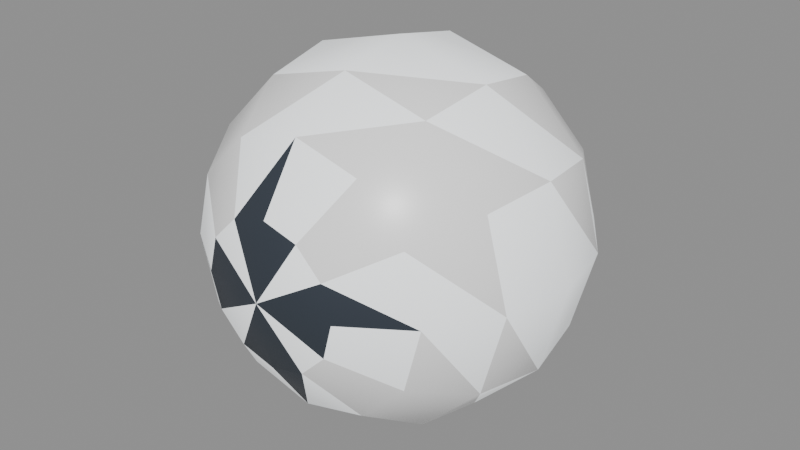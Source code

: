 # Source: sphere-v1.blend  (saved by Blender 4.0.36; exported with 4.5.12 LTS)
import bpy
from mathutils import Matrix  # noqa: F401  (used for matrix-valued properties, if any)

bpy.ops.wm.read_factory_settings(use_empty=True)
scene = bpy.context.scene
scene.name = 'Scene'

# ---- materials (node trees are filled in below, after node groups)
mat_mat_charcoal = bpy.data.materials.new('mat/charcoal')
mat_mat_charcoal.use_backface_culling = True
mat_mat_charcoal.use_transparent_shadow = False
mat_mat_charcoal.diffuse_color = (0.035, 0.045, 0.06, 1.0)
mat_mat_white = bpy.data.materials.new('mat/white')
mat_mat_white.use_backface_culling = True
mat_mat_white.use_transparent_shadow = False
mat_mat_white.diffuse_color = (0.95, 0.98, 1.0, 1.0)
mat_mat_tint_base = bpy.data.materials.new('mat/tint_base')
mat_mat_tint_base.use_backface_culling = True
mat_mat_tint_base.use_transparent_shadow = False
mat_mat_tint_base.diffuse_color = (0.92, 0.92, 0.92, 1.0)

# ---- material node trees
mat_mat_charcoal.use_nodes = True; mat_mat_charcoal.node_tree.nodes.clear()
_N = mat_mat_charcoal.node_tree.nodes; _L = mat_mat_charcoal.node_tree.links
n0 = _N.new('ShaderNodeBsdfPrincipled'); n0.name = 'Principled BSDF'; n0.location = (10, 300)
n0.inputs[0].default_value = (0.035, 0.045, 0.06, 1.0)
n0.inputs[2].default_value = 0.43
n0.inputs[3].default_value = 1.45
n0.inputs[27].default_value = (0.035, 0.045, 0.06, 1.0)
n1 = _N.new('ShaderNodeOutputMaterial'); n1.name = 'Material Output'; n1.location = (300, 300)
_L.new(n0.outputs[0], n1.inputs[0])
n1.is_active_output = True
mat_mat_white.use_nodes = True; mat_mat_white.node_tree.nodes.clear()
_N = mat_mat_white.node_tree.nodes; _L = mat_mat_white.node_tree.links
n0 = _N.new('ShaderNodeBsdfPrincipled'); n0.name = 'Principled BSDF'; n0.location = (10, 300)
n0.inputs[0].default_value = (0.95, 0.98, 1.0, 1.0)
n0.inputs[2].default_value = 0.3
n0.inputs[3].default_value = 1.45
n0.inputs[27].default_value = (0.95, 0.98, 1.0, 1.0)
n0.inputs[28].default_value = 0.45
n1 = _N.new('ShaderNodeOutputMaterial'); n1.name = 'Material Output'; n1.location = (300, 300)
_L.new(n0.outputs[0], n1.inputs[0])
n1.is_active_output = True
mat_mat_tint_base.use_nodes = True; mat_mat_tint_base.node_tree.nodes.clear()
_N = mat_mat_tint_base.node_tree.nodes; _L = mat_mat_tint_base.node_tree.links
n0 = _N.new('ShaderNodeBsdfPrincipled'); n0.name = 'Principled BSDF'; n0.location = (10, 300)
n0.inputs[0].default_value = (0.92, 0.92, 0.92, 1.0)
n0.inputs[2].default_value = 0.34
n0.inputs[3].default_value = 1.45
n0.inputs[27].default_value = (0.92, 0.92, 0.92, 1.0)
n0.inputs[28].default_value = 0.08
n1 = _N.new('ShaderNodeOutputMaterial'); n1.name = 'Material Output'; n1.location = (300, 300)
_L.new(n0.outputs[0], n1.inputs[0])
n1.is_active_output = True

# ---- meshes
me_athlete_marker_sphere_v1_mesh = bpy.data.meshes.new('athlete-marker/sphere-v1/mesh')
me_athlete_marker_sphere_v1_mesh.from_pydata([(0.0, 0.09, 0.0), (0.03444, 0.08315, 0.0), (0.02983, 0.08315, 0.01722), (0.01722, 0.08315, 0.02983), (2.109e-18, 0.08315, 0.03444), (-0.01722, 0.08315, 0.02983), (-0.02983, 0.08315, 0.01722), (-0.03444, 0.08315, 4.218e-18), (-0.02983, 0.08315, -0.01722), (-0.01722, 0.08315, -0.02983), (-6.327e-18, 0.08315, -0.03444), (0.01722, 0.08315, -0.02983), (0.02983, 0.08315, -0.01722), (0.06364, 0.06364, 0.0), (0.05511, 0.06364, 0.03182), (0.03182, 0.06364, 0.05511), (3.897e-18, 0.06364, 0.06364), (-0.03182, 0.06364, 0.05511), (-0.05511, 0.06364, 0.03182), (-0.06364, 0.06364, 7.794e-18), (-0.05511, 0.06364, -0.03182), (-0.03182, 0.06364, -0.05511), (-1.169e-17, 0.06364, -0.06364), (0.03182, 0.06364, -0.05511), (0.05511, 0.06364, -0.03182), (0.08315, 0.03444, 0.0), (0.07201, 0.03444, 0.04157), (0.04157, 0.03444, 0.07201), (5.091e-18, 0.03444, 0.08315), (-0.04157, 0.03444, 0.07201), (-0.07201, 0.03444, 0.04157), (-0.08315, 0.03444, 1.018e-17), (-0.07201, 0.03444, -0.04157), (-0.04157, 0.03444, -0.07201), (-1.527e-17, 0.03444, -0.08315), (0.04157, 0.03444, -0.07201), (0.07201, 0.03444, -0.04157), (0.09, 5.511e-18, 0.0), (0.07794, 5.511e-18, 0.045), (0.045, 5.511e-18, 0.07794), (5.511e-18, 5.511e-18, 0.09), (-0.045, 5.511e-18, 0.07794), (-0.07794, 5.511e-18, 0.045), (-0.09, 5.511e-18, 1.102e-17), (-0.07794, 5.511e-18, -0.045), (-0.045, 5.511e-18, -0.07794), (-1.653e-17, 5.511e-18, -0.09), (0.045, 5.511e-18, -0.07794), (0.07794, 5.511e-18, -0.045), (0.08315, -0.03444, 0.0), (0.07201, -0.03444, 0.04157), (0.04157, -0.03444, 0.07201), (5.091e-18, -0.03444, 0.08315), (-0.04157, -0.03444, 0.07201), (-0.07201, -0.03444, 0.04157), (-0.08315, -0.03444, 1.018e-17), (-0.07201, -0.03444, -0.04157), (-0.04157, -0.03444, -0.07201), (-1.527e-17, -0.03444, -0.08315), (0.04157, -0.03444, -0.07201), (0.07201, -0.03444, -0.04157), (0.06364, -0.06364, 0.0), (0.05511, -0.06364, 0.03182), (0.03182, -0.06364, 0.05511), (3.897e-18, -0.06364, 0.06364), (-0.03182, -0.06364, 0.05511), (-0.05511, -0.06364, 0.03182), (-0.06364, -0.06364, 7.794e-18), (-0.05511, -0.06364, -0.03182), (-0.03182, -0.06364, -0.05511), (-1.169e-17, -0.06364, -0.06364), (0.03182, -0.06364, -0.05511), (0.05511, -0.06364, -0.03182), (0.03444, -0.08315, 0.0), (0.02983, -0.08315, 0.01722), (0.01722, -0.08315, 0.02983), (2.109e-18, -0.08315, 0.03444), (-0.01722, -0.08315, 0.02983), (-0.02983, -0.08315, 0.01722), (-0.03444, -0.08315, 4.218e-18), (-0.02983, -0.08315, -0.01722), (-0.01722, -0.08315, -0.02983), (-6.327e-18, -0.08315, -0.03444), (0.01722, -0.08315, -0.02983), (0.02983, -0.08315, -0.01722), (0.0, -0.09, 0.0)], [], [(0, 2, 1), (0, 3, 2), (0, 4, 3), (0, 5, 4), (0, 6, 5), (0, 7, 6), (0, 8, 7), (0, 9, 8), (0, 10, 9), (0, 11, 10), (0, 12, 11), (0, 1, 12), (1, 14, 13), (1, 2, 14), (2, 15, 14), (2, 3, 15), (3, 16, 15), (3, 4, 16), (4, 17, 16), (4, 5, 17), (5, 18, 17), (5, 6, 18), (6, 19, 18), (6, 7, 19), (7, 20, 19), (7, 8, 20), (8, 21, 20), (8, 9, 21), (9, 22, 21), (9, 10, 22), (10, 23, 22), (10, 11, 23), (11, 24, 23), (11, 12, 24), (12, 13, 24), (12, 1, 13), (13, 26, 25), (13, 14, 26), (14, 27, 26), (14, 15, 27), (15, 28, 27), (15, 16, 28), (16, 29, 28), (16, 17, 29), (17, 30, 29), (17, 18, 30), (18, 31, 30), (18, 19, 31), (19, 32, 31), (19, 20, 32), (20, 33, 32), (20, 21, 33), (21, 34, 33), (21, 22, 34), (22, 35, 34), (22, 23, 35), (23, 36, 35), (23, 24, 36), (24, 25, 36), (24, 13, 25), (25, 38, 37), (25, 26, 38), (26, 39, 38), (26, 27, 39), (27, 40, 39), (27, 28, 40), (28, 41, 40), (28, 29, 41), (29, 42, 41), (29, 30, 42), (30, 43, 42), (30, 31, 43), (31, 44, 43), (31, 32, 44), (32, 45, 44), (32, 33, 45), (33, 46, 45), (33, 34, 46), (34, 47, 46), (34, 35, 47), (35, 48, 47), (35, 36, 48), (36, 37, 48), (36, 25, 37), (37, 50, 49), (37, 38, 50), (38, 51, 50), (38, 39, 51), (39, 52, 51), (39, 40, 52), (40, 53, 52), (40, 41, 53), (41, 54, 53), (41, 42, 54), (42, 55, 54), (42, 43, 55), (43, 56, 55), (43, 44, 56), (44, 57, 56), (44, 45, 57), (45, 58, 57), (45, 46, 58), (46, 59, 58), (46, 47, 59), (47, 60, 59), (47, 48, 60), (48, 49, 60), (48, 37, 49), (49, 62, 61), (49, 50, 62), (50, 63, 62), (50, 51, 63), (51, 64, 63), (51, 52, 64), (52, 65, 64), (52, 53, 65), (53, 66, 65), (53, 54, 66), (54, 67, 66), (54, 55, 67), (55, 68, 67), (55, 56, 68), (56, 69, 68), (56, 57, 69), (57, 70, 69), (57, 58, 70), (58, 71, 70), (58, 59, 71), (59, 72, 71), (59, 60, 72), (60, 61, 72), (60, 49, 61), (61, 74, 73), (61, 62, 74), (62, 75, 74), (62, 63, 75), (63, 76, 75), (63, 64, 76), (64, 77, 76), (64, 65, 77), (65, 78, 77), (65, 66, 78), (66, 79, 78), (66, 67, 79), (67, 80, 79), (67, 68, 80), (68, 81, 80), (68, 69, 81), (69, 82, 81), (69, 70, 82), (70, 83, 82), (70, 71, 83), (71, 84, 83), (71, 72, 84), (72, 73, 84), (72, 61, 73), (73, 74, 85), (74, 75, 85), (75, 76, 85), (76, 77, 85), (77, 78, 85), (78, 79, 85), (79, 80, 85), (80, 81, 85), (81, 82, 85), (82, 83, 85), (83, 84, 85), (84, 73, 85)])
me_athlete_marker_sphere_v1_mesh.polygons.foreach_set('use_smooth', [True] * 168)
me_athlete_marker_sphere_v1_mesh.polygons.foreach_set('material_index', [0, 1, 0, 0, 1, 0, 0, 1, 0, 0, 1, 0, 1, 1, 2, 2, 1, 0, 1, 1, 2, 2, 1, 0, 1, 1, 2, 2, 1, 0, 1, 1, 2, 2, 1, 0, 1, 2, 2, 2, 2, 1, 1, 2, 2, 2, 2, 1, 1, 2, 2, 2, 2, 1, 1, 2, 2, 2, 2, 1, 1, 2, 1, 2, 1, 1, 1, 2, 1, 2, 1, 1, 1, 2, 1, 2, 1, 1, 1, 2, 1, 2, 1, 1, 1, 1, 2, 1, 2, 1, 1, 1, 2, 1, 2, 1, 1, 1, 2, 1, 2, 1, 1, 1, 2, 1, 2, 1, 1, 2, 2, 2, 2, 1, 1, 2, 2, 2, 2, 1, 1, 2, 2, 2, 2, 1, 1, 2, 2, 2, 2, 1, 0, 1, 2, 2, 1, 1, 0, 1, 2, 2, 1, 1, 0, 1, 2, 2, 1, 1, 0, 1, 2, 2, 1, 1, 0, 1, 0, 0, 1, 0, 0, 1, 0, 0, 1, 0])
me_athlete_marker_sphere_v1_mesh.materials.append(mat_mat_charcoal)
me_athlete_marker_sphere_v1_mesh.materials.append(mat_mat_white)
me_athlete_marker_sphere_v1_mesh.materials.append(mat_mat_tint_base)
me_athlete_marker_sphere_v1_mesh.update()

# ---- objects
ob_athlete_marker_sphere_v1 = bpy.data.objects.new('athlete-marker/sphere-v1', me_athlete_marker_sphere_v1_mesh)

# ---- transforms, parenting, visibility, modifiers, constraints
ob_athlete_marker_sphere_v1.location = (0.0, 0.0, 0.0)

# ---- collection membership
scene.collection.objects.link(ob_athlete_marker_sphere_v1)

# ---- scene / render settings (as saved in the file)
scene.frame_start = 1; scene.frame_end = 250; scene.frame_set(1)
scene.render.engine = 'BLENDER_EEVEE_NEXT'
scene.cycles.sampling_pattern = 'TABULATED_SOBOL'
bpy.context.view_layer.update()

# ---- added for rendering (the .blend has no active camera and no usable light): camera, sun + grey world if the file has none
cam_auto = bpy.data.cameras.new('AutoCamera')
cam_auto.lens = 50.0
cam_auto.sensor_width = 36.0
cam_auto.clip_end = 1000.0
ob_auto_camera = bpy.data.objects.new('AutoCamera', cam_auto)
scene.collection.objects.link(ob_auto_camera)
ob_auto_camera.location = (0.288456, -0.346148, 0.230765)
ob_auto_camera.rotation_euler = (1.09748, -7.21219e-08, 0.694738)
scene.camera = ob_auto_camera
light_auto_sun = bpy.data.lights.new('AutoSun', 'SUN')
light_auto_sun.energy = 3.0
light_auto_sun.angle = 0.0523599
ob_auto_sun = bpy.data.objects.new('AutoSun', light_auto_sun)
scene.collection.objects.link(ob_auto_sun)
ob_auto_sun.rotation_euler = (0.872665, 0.174533, 0.523599)
if scene.world is None:
    world_auto = bpy.data.worlds.new('AutoWorld')
    world_auto.color = (0.3, 0.3, 0.3)
    scene.world = world_auto
bpy.context.view_layer.update()
